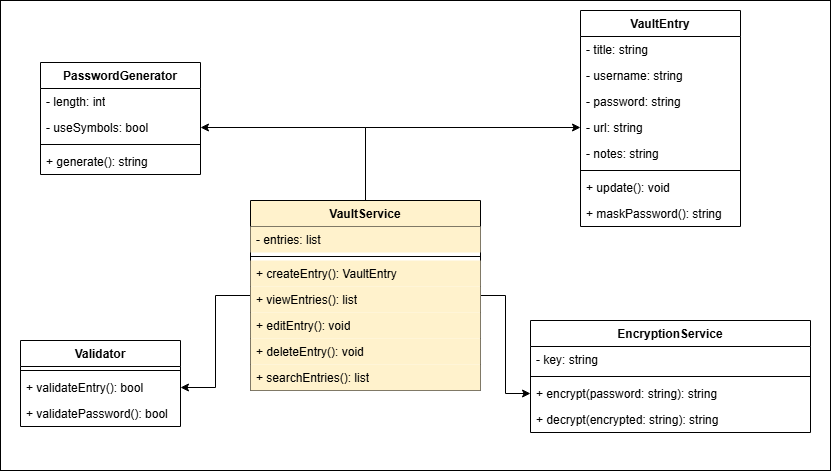

The diagram above was exported from draw.io. Its source (the exported page's mxGraphModel, read from the mxfile embedded in the PNG):
<mxGraphModel dx="1493" dy="1771" grid="1" gridSize="10" guides="1" tooltips="1" connect="1" arrows="1" fold="1" page="1" pageScale="1" pageWidth="850" pageHeight="1100" math="0" shadow="0">
  <root>
    <mxCell id="0" />
    <mxCell id="1" parent="0" />
    <mxCell id="1AMODjhH-YzU7AtjkRiK-45" parent="1" style="whiteSpace=wrap;html=1;" value="" vertex="1">
      <mxGeometry height="470" width="830" y="-310" as="geometry" />
    </mxCell>
    <mxCell id="1AMODjhH-YzU7AtjkRiK-1" parent="1" style="swimlane;fontStyle=1;align=center;verticalAlign=top;childLayout=stackLayout;horizontal=1;startSize=26;horizontalStack=0;resizeParent=1;resizeParentMax=0;resizeLast=0;collapsible=1;marginBottom=0;whiteSpace=wrap;html=1;" value="VaultEntry" vertex="1">
      <mxGeometry height="216" width="160" x="580" y="-300" as="geometry" />
    </mxCell>
    <mxCell id="1AMODjhH-YzU7AtjkRiK-2" parent="1AMODjhH-YzU7AtjkRiK-1" style="text;strokeColor=none;fillColor=none;align=left;verticalAlign=top;spacingLeft=4;spacingRight=4;overflow=hidden;rotatable=0;points=[[0,0.5],[1,0.5]];portConstraint=eastwest;whiteSpace=wrap;html=1;" value="- title: string" vertex="1">
      <mxGeometry height="26" width="160" y="26" as="geometry" />
    </mxCell>
    <mxCell id="1AMODjhH-YzU7AtjkRiK-27" parent="1AMODjhH-YzU7AtjkRiK-1" style="text;strokeColor=none;fillColor=none;align=left;verticalAlign=top;spacingLeft=4;spacingRight=4;overflow=hidden;rotatable=0;points=[[0,0.5],[1,0.5]];portConstraint=eastwest;whiteSpace=wrap;html=1;" value="&lt;div&gt;&lt;span style=&quot;background-color: transparent; color: light-dark(rgb(0, 0, 0), rgb(255, 255, 255));&quot;&gt;- username: string&lt;/span&gt;&lt;/div&gt;" vertex="1">
      <mxGeometry height="26" width="160" y="52" as="geometry" />
    </mxCell>
    <mxCell id="1AMODjhH-YzU7AtjkRiK-26" parent="1AMODjhH-YzU7AtjkRiK-1" style="text;strokeColor=none;fillColor=none;align=left;verticalAlign=top;spacingLeft=4;spacingRight=4;overflow=hidden;rotatable=0;points=[[0,0.5],[1,0.5]];portConstraint=eastwest;whiteSpace=wrap;html=1;" value="- password: string" vertex="1">
      <mxGeometry height="26" width="160" y="78" as="geometry" />
    </mxCell>
    <mxCell id="1AMODjhH-YzU7AtjkRiK-25" parent="1AMODjhH-YzU7AtjkRiK-1" style="text;strokeColor=none;fillColor=none;align=left;verticalAlign=top;spacingLeft=4;spacingRight=4;overflow=hidden;rotatable=0;points=[[0,0.5],[1,0.5]];portConstraint=eastwest;whiteSpace=wrap;html=1;" value="- url: string" vertex="1">
      <mxGeometry height="26" width="160" y="104" as="geometry" />
    </mxCell>
    <mxCell id="1AMODjhH-YzU7AtjkRiK-29" parent="1AMODjhH-YzU7AtjkRiK-1" style="text;strokeColor=none;fillColor=none;align=left;verticalAlign=top;spacingLeft=4;spacingRight=4;overflow=hidden;rotatable=0;points=[[0,0.5],[1,0.5]];portConstraint=eastwest;whiteSpace=wrap;html=1;" value="- notes: string" vertex="1">
      <mxGeometry height="26" width="160" y="130" as="geometry" />
    </mxCell>
    <mxCell id="1AMODjhH-YzU7AtjkRiK-3" parent="1AMODjhH-YzU7AtjkRiK-1" style="line;strokeWidth=1;fillColor=none;align=left;verticalAlign=middle;spacingTop=-1;spacingLeft=3;spacingRight=3;rotatable=0;labelPosition=right;points=[];portConstraint=eastwest;strokeColor=inherit;" value="" vertex="1">
      <mxGeometry height="8" width="160" y="156" as="geometry" />
    </mxCell>
    <mxCell id="1AMODjhH-YzU7AtjkRiK-4" parent="1AMODjhH-YzU7AtjkRiK-1" style="text;strokeColor=none;fillColor=none;align=left;verticalAlign=top;spacingLeft=4;spacingRight=4;overflow=hidden;rotatable=0;points=[[0,0.5],[1,0.5]];portConstraint=eastwest;whiteSpace=wrap;html=1;" value="+ update(): void" vertex="1">
      <mxGeometry height="26" width="160" y="164" as="geometry" />
    </mxCell>
    <mxCell id="1AMODjhH-YzU7AtjkRiK-28" parent="1AMODjhH-YzU7AtjkRiK-1" style="text;strokeColor=none;fillColor=none;align=left;verticalAlign=top;spacingLeft=4;spacingRight=4;overflow=hidden;rotatable=0;points=[[0,0.5],[1,0.5]];portConstraint=eastwest;whiteSpace=wrap;html=1;" value="+ maskPassword(): string" vertex="1">
      <mxGeometry height="26" width="160" y="190" as="geometry" />
    </mxCell>
    <mxCell id="1AMODjhH-YzU7AtjkRiK-5" parent="1" style="swimlane;fontStyle=1;align=center;verticalAlign=top;childLayout=stackLayout;horizontal=1;startSize=26;horizontalStack=0;resizeParent=1;resizeParentMax=0;resizeLast=0;collapsible=1;marginBottom=0;whiteSpace=wrap;html=1;" value="EncryptionService" vertex="1">
      <mxGeometry height="112" width="280" x="530" y="10" as="geometry" />
    </mxCell>
    <mxCell id="1AMODjhH-YzU7AtjkRiK-6" parent="1AMODjhH-YzU7AtjkRiK-5" style="text;strokeColor=none;fillColor=none;align=left;verticalAlign=top;spacingLeft=4;spacingRight=4;overflow=hidden;rotatable=0;points=[[0,0.5],[1,0.5]];portConstraint=eastwest;whiteSpace=wrap;html=1;" value="- key: string" vertex="1">
      <mxGeometry height="26" width="280" y="26" as="geometry" />
    </mxCell>
    <mxCell id="1AMODjhH-YzU7AtjkRiK-7" parent="1AMODjhH-YzU7AtjkRiK-5" style="line;strokeWidth=1;fillColor=none;align=left;verticalAlign=middle;spacingTop=-1;spacingLeft=3;spacingRight=3;rotatable=0;labelPosition=right;points=[];portConstraint=eastwest;strokeColor=inherit;" value="" vertex="1">
      <mxGeometry height="8" width="280" y="52" as="geometry" />
    </mxCell>
    <mxCell id="1AMODjhH-YzU7AtjkRiK-8" parent="1AMODjhH-YzU7AtjkRiK-5" style="text;strokeColor=none;fillColor=none;align=left;verticalAlign=top;spacingLeft=4;spacingRight=4;overflow=hidden;rotatable=0;points=[[0,0.5],[1,0.5]];portConstraint=eastwest;whiteSpace=wrap;html=1;" value="+ encrypt(password: string): string" vertex="1">
      <mxGeometry height="26" width="280" y="60" as="geometry" />
    </mxCell>
    <mxCell id="1AMODjhH-YzU7AtjkRiK-35" parent="1AMODjhH-YzU7AtjkRiK-5" style="text;strokeColor=none;fillColor=none;align=left;verticalAlign=top;spacingLeft=4;spacingRight=4;overflow=hidden;rotatable=0;points=[[0,0.5],[1,0.5]];portConstraint=eastwest;whiteSpace=wrap;html=1;" value="+ decrypt(encrypted: string): string" vertex="1">
      <mxGeometry height="26" width="280" y="86" as="geometry" />
    </mxCell>
    <mxCell id="1AMODjhH-YzU7AtjkRiK-9" parent="1" style="swimlane;fontStyle=1;align=center;verticalAlign=top;childLayout=stackLayout;horizontal=1;startSize=26;horizontalStack=0;resizeParent=1;resizeParentMax=0;resizeLast=0;collapsible=1;marginBottom=0;whiteSpace=wrap;html=1;" value="PasswordGenerator" vertex="1">
      <mxGeometry height="112" width="160" x="40" y="-248" as="geometry" />
    </mxCell>
    <mxCell id="1AMODjhH-YzU7AtjkRiK-10" parent="1AMODjhH-YzU7AtjkRiK-9" style="text;strokeColor=none;fillColor=none;align=left;verticalAlign=top;spacingLeft=4;spacingRight=4;overflow=hidden;rotatable=0;points=[[0,0.5],[1,0.5]];portConstraint=eastwest;whiteSpace=wrap;html=1;" value="- length: int" vertex="1">
      <mxGeometry height="26" width="160" y="26" as="geometry" />
    </mxCell>
    <mxCell id="1AMODjhH-YzU7AtjkRiK-34" parent="1AMODjhH-YzU7AtjkRiK-9" style="text;strokeColor=none;fillColor=none;align=left;verticalAlign=top;spacingLeft=4;spacingRight=4;overflow=hidden;rotatable=0;points=[[0,0.5],[1,0.5]];portConstraint=eastwest;whiteSpace=wrap;html=1;" value="- useSymbols: bool" vertex="1">
      <mxGeometry height="26" width="160" y="52" as="geometry" />
    </mxCell>
    <mxCell id="1AMODjhH-YzU7AtjkRiK-11" parent="1AMODjhH-YzU7AtjkRiK-9" style="line;strokeWidth=1;fillColor=none;align=left;verticalAlign=middle;spacingTop=-1;spacingLeft=3;spacingRight=3;rotatable=0;labelPosition=right;points=[];portConstraint=eastwest;strokeColor=inherit;" value="" vertex="1">
      <mxGeometry height="8" width="160" y="78" as="geometry" />
    </mxCell>
    <mxCell id="1AMODjhH-YzU7AtjkRiK-12" parent="1AMODjhH-YzU7AtjkRiK-9" style="text;strokeColor=none;fillColor=none;align=left;verticalAlign=top;spacingLeft=4;spacingRight=4;overflow=hidden;rotatable=0;points=[[0,0.5],[1,0.5]];portConstraint=eastwest;whiteSpace=wrap;html=1;" value="+ generate(): string" vertex="1">
      <mxGeometry height="26" width="160" y="86" as="geometry" />
    </mxCell>
    <mxCell id="1AMODjhH-YzU7AtjkRiK-40" edge="1" parent="1" source="1AMODjhH-YzU7AtjkRiK-13" style="edgeStyle=orthogonalEdgeStyle;rounded=0;orthogonalLoop=1;jettySize=auto;html=1;entryX=0;entryY=0.5;entryDx=0;entryDy=0;" target="1AMODjhH-YzU7AtjkRiK-25">
      <mxGeometry relative="1" as="geometry" />
    </mxCell>
    <mxCell id="1AMODjhH-YzU7AtjkRiK-41" edge="1" parent="1" source="1AMODjhH-YzU7AtjkRiK-13" style="edgeStyle=orthogonalEdgeStyle;rounded=0;orthogonalLoop=1;jettySize=auto;html=1;entryX=1;entryY=0.5;entryDx=0;entryDy=0;" target="1AMODjhH-YzU7AtjkRiK-34">
      <mxGeometry relative="1" as="geometry" />
    </mxCell>
    <mxCell id="1AMODjhH-YzU7AtjkRiK-42" edge="1" parent="1" source="1AMODjhH-YzU7AtjkRiK-13" style="edgeStyle=orthogonalEdgeStyle;rounded=0;orthogonalLoop=1;jettySize=auto;html=1;entryX=1;entryY=0.5;entryDx=0;entryDy=0;" target="1AMODjhH-YzU7AtjkRiK-20">
      <mxGeometry relative="1" as="geometry" />
    </mxCell>
    <mxCell id="1AMODjhH-YzU7AtjkRiK-43" edge="1" parent="1" source="1AMODjhH-YzU7AtjkRiK-13" style="edgeStyle=orthogonalEdgeStyle;rounded=0;orthogonalLoop=1;jettySize=auto;html=1;entryX=0;entryY=0.5;entryDx=0;entryDy=0;" target="1AMODjhH-YzU7AtjkRiK-8">
      <mxGeometry relative="1" as="geometry" />
    </mxCell>
    <mxCell id="1AMODjhH-YzU7AtjkRiK-13" parent="1" style="swimlane;fontStyle=1;align=center;verticalAlign=top;childLayout=stackLayout;horizontal=1;startSize=26;horizontalStack=0;resizeParent=1;resizeParentMax=0;resizeLast=0;collapsible=1;marginBottom=0;whiteSpace=wrap;html=1;fillColor=#FFF2CC;" value="VaultService" vertex="1">
      <mxGeometry height="190" width="230" x="250" y="-110" as="geometry" />
    </mxCell>
    <mxCell id="1AMODjhH-YzU7AtjkRiK-14" parent="1AMODjhH-YzU7AtjkRiK-13" style="text;strokeColor=none;fillColor=#FFF2CC;align=left;verticalAlign=top;spacingLeft=4;spacingRight=4;overflow=hidden;rotatable=0;points=[[0,0.5],[1,0.5]];portConstraint=eastwest;whiteSpace=wrap;html=1;" value="- entries: list" vertex="1">
      <mxGeometry height="26" width="230" y="26" as="geometry" />
    </mxCell>
    <mxCell id="1AMODjhH-YzU7AtjkRiK-15" parent="1AMODjhH-YzU7AtjkRiK-13" style="line;strokeWidth=1;fillColor=#FFF2CC;align=left;verticalAlign=middle;spacingTop=-1;spacingLeft=3;spacingRight=3;rotatable=0;labelPosition=right;points=[];portConstraint=eastwest;strokeColor=inherit;" value="" vertex="1">
      <mxGeometry height="8" width="230" y="52" as="geometry" />
    </mxCell>
    <mxCell id="1AMODjhH-YzU7AtjkRiK-16" parent="1AMODjhH-YzU7AtjkRiK-13" style="text;strokeColor=none;fillColor=#FFF2CC;align=left;verticalAlign=top;spacingLeft=4;spacingRight=4;overflow=hidden;rotatable=0;points=[[0,0.5],[1,0.5]];portConstraint=eastwest;whiteSpace=wrap;html=1;" value="+ createEntry(): VaultEntry" vertex="1">
      <mxGeometry height="26" width="230" y="60" as="geometry" />
    </mxCell>
    <mxCell id="1AMODjhH-YzU7AtjkRiK-30" parent="1AMODjhH-YzU7AtjkRiK-13" style="text;strokeColor=none;fillColor=#FFF2CC;align=left;verticalAlign=top;spacingLeft=4;spacingRight=4;overflow=hidden;rotatable=0;points=[[0,0.5],[1,0.5]];portConstraint=eastwest;whiteSpace=wrap;html=1;" value="+ viewEntries(): list" vertex="1">
      <mxGeometry height="26" width="230" y="86" as="geometry" />
    </mxCell>
    <mxCell id="1AMODjhH-YzU7AtjkRiK-33" parent="1AMODjhH-YzU7AtjkRiK-13" style="text;strokeColor=none;fillColor=#FFF2CC;align=left;verticalAlign=top;spacingLeft=4;spacingRight=4;overflow=hidden;rotatable=0;points=[[0,0.5],[1,0.5]];portConstraint=eastwest;whiteSpace=wrap;html=1;" value="+ editEntry(): void" vertex="1">
      <mxGeometry height="26" width="230" y="112" as="geometry" />
    </mxCell>
    <mxCell id="1AMODjhH-YzU7AtjkRiK-32" parent="1AMODjhH-YzU7AtjkRiK-13" style="text;strokeColor=none;fillColor=#FFF2CC;align=left;verticalAlign=top;spacingLeft=4;spacingRight=4;overflow=hidden;rotatable=0;points=[[0,0.5],[1,0.5]];portConstraint=eastwest;whiteSpace=wrap;html=1;" value="+ deleteEntry(): void" vertex="1">
      <mxGeometry height="26" width="230" y="138" as="geometry" />
    </mxCell>
    <mxCell id="1AMODjhH-YzU7AtjkRiK-31" parent="1AMODjhH-YzU7AtjkRiK-13" style="text;strokeColor=none;fillColor=#FFF2CC;align=left;verticalAlign=top;spacingLeft=4;spacingRight=4;overflow=hidden;rotatable=0;points=[[0,0.5],[1,0.5]];portConstraint=eastwest;whiteSpace=wrap;html=1;" value="+ searchEntries(): list" vertex="1">
      <mxGeometry height="26" width="230" y="164" as="geometry" />
    </mxCell>
    <mxCell id="1AMODjhH-YzU7AtjkRiK-17" parent="1" style="swimlane;fontStyle=1;align=center;verticalAlign=top;childLayout=stackLayout;horizontal=1;startSize=26;horizontalStack=0;resizeParent=1;resizeParentMax=0;resizeLast=0;collapsible=1;marginBottom=0;whiteSpace=wrap;html=1;" value="Validator" vertex="1">
      <mxGeometry height="86" width="160" x="20" y="30" as="geometry" />
    </mxCell>
    <mxCell id="1AMODjhH-YzU7AtjkRiK-19" parent="1AMODjhH-YzU7AtjkRiK-17" style="line;strokeWidth=1;fillColor=none;align=left;verticalAlign=middle;spacingTop=-1;spacingLeft=3;spacingRight=3;rotatable=0;labelPosition=right;points=[];portConstraint=eastwest;strokeColor=inherit;" value="" vertex="1">
      <mxGeometry height="8" width="160" y="26" as="geometry" />
    </mxCell>
    <mxCell id="1AMODjhH-YzU7AtjkRiK-20" parent="1AMODjhH-YzU7AtjkRiK-17" style="text;strokeColor=none;fillColor=none;align=left;verticalAlign=top;spacingLeft=4;spacingRight=4;overflow=hidden;rotatable=0;points=[[0,0.5],[1,0.5]];portConstraint=eastwest;whiteSpace=wrap;html=1;" value="+ validateEntry(): bool" vertex="1">
      <mxGeometry height="26" width="160" y="34" as="geometry" />
    </mxCell>
    <mxCell id="1AMODjhH-YzU7AtjkRiK-37" parent="1AMODjhH-YzU7AtjkRiK-17" style="text;strokeColor=none;fillColor=none;align=left;verticalAlign=top;spacingLeft=4;spacingRight=4;overflow=hidden;rotatable=0;points=[[0,0.5],[1,0.5]];portConstraint=eastwest;whiteSpace=wrap;html=1;" value="+ validatePassword(): bool" vertex="1">
      <mxGeometry height="26" width="160" y="60" as="geometry" />
    </mxCell>
  </root>
</mxGraphModel>